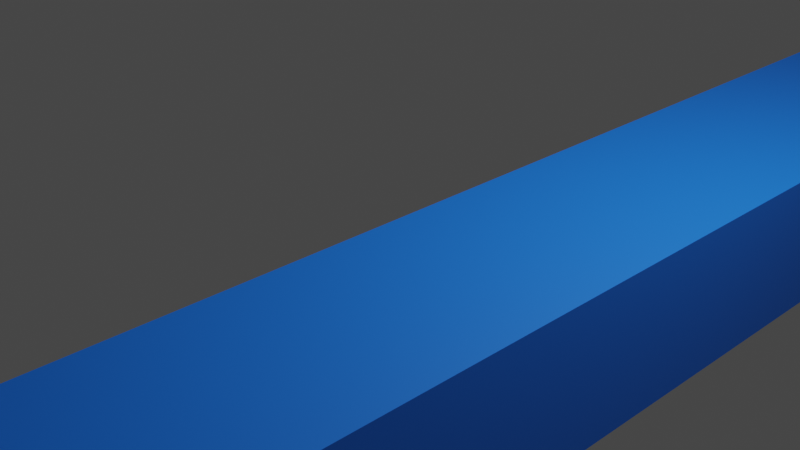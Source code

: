 # Source: hpbar.blend  (saved by Blender 3.1.7; exported with 4.5.12 LTS)
import bpy
from mathutils import Matrix  # noqa: F401  (used for matrix-valued properties, if any)

bpy.ops.wm.read_factory_settings(use_empty=True)
scene = bpy.context.scene
scene.name = 'Scene'

# ---- collections
col_collection = bpy.data.collections.new('Collection'); scene.collection.children.link(col_collection)

# ---- materials (node trees are filled in below, after node groups)
mat_material_001 = bpy.data.materials.new('Material.001')
mat_material_001.use_transparent_shadow = False

# ---- material node trees
mat_material_001.use_nodes = True; mat_material_001.node_tree.nodes.clear()
_N = mat_material_001.node_tree.nodes; _L = mat_material_001.node_tree.links
n0 = _N.new('ShaderNodeBsdfPrincipled'); n0.name = 'Principled BSDF'; n0.location = (10, 300)
n0.distribution = 'GGX'
n0.subsurface_method = 'RANDOM_WALK_SKIN'
n0.inputs[0].default_value = (0.007002, 0.1638, 0.8, 1.0)
n0.inputs[3].default_value = 1.45
n0.inputs[27].default_value = (0.0, 0.0, 0.0, 1.0)
n0.inputs[28].default_value = 1.0
n1 = _N.new('ShaderNodeOutputMaterial'); n1.name = 'Material Output'; n1.location = (300, 300)
_L.new(n0.outputs[0], n1.inputs[0])
n1.is_active_output = True

# ---- world
world_world = bpy.data.worlds.new('World'); scene.world = world_world
world_world.use_nodes = True; world_world.node_tree.nodes.clear()
_N = world_world.node_tree.nodes; _L = world_world.node_tree.links
n0 = _N.new('ShaderNodeOutputWorld'); n0.name = 'World Output'; n0.location = (300, 300)
n1 = _N.new('ShaderNodeBackground'); n1.name = 'Background'; n1.location = (10, 300)
n1.inputs[0].default_value = (0.05088, 0.05088, 0.05088, 1.0)
_L.new(n1.outputs[0], n0.inputs[0])
n0.is_active_output = True
world_world.color = (0.05088, 0.05088, 0.05088)
world_world.use_sun_shadow = False
world_world.sun_shadow_jitter_overblur = 0.0

# ---- cameras
cam_camera = bpy.data.cameras.new('Camera')
cam_camera.clip_end = 100.0
cam_camera.ortho_scale = 7.314

# ---- lights
light_light = bpy.data.lights.new('Light', 'POINT')
light_light.transmission_factor = 0.0
light_light.energy = 1000.0
light_light.shadow_soft_size = 0.1
light_light.shadow_maximum_resolution = 0.006
light_light.use_absolute_resolution = True

# ---- meshes
me_cube_002 = bpy.data.meshes.new('Cube.002')
me_cube_002.from_pydata([(-1.0, -1.0, -1.0), (-1.0, -1.0, 1.0), (-1.0, 1.0, -1.0), (-1.0, 1.0, 1.0), (1.0, -1.0, -1.0), (1.0, -1.0, 1.0), (1.0, 1.0, -1.0), (1.0, 1.0, 1.0)], [], [(0, 1, 3, 2), (2, 3, 7, 6), (6, 7, 5, 4), (4, 5, 1, 0), (2, 6, 4, 0), (7, 3, 1, 5)])
_uv = me_cube_002.uv_layers.new(name='UVMap')
_uv.uv.foreach_set('vector', [0.375, 0.0, 0.625, 0.0, 0.625, 0.25, 0.375, 0.25, 0.375, 0.25, 0.625, 0.25, 0.625, 0.5, 0.375, 0.5, 0.375, 0.5, 0.625, 0.5, 0.625, 0.75, 0.375, 0.75, 0.375, 0.75, 0.625, 0.75, 0.625, 1.0, 0.375, 1.0, 0.125, 0.5, 0.375, 0.5, 0.375, 0.75, 0.125, 0.75, 0.625, 0.5, 0.875, 0.5, 0.875, 0.75, 0.625, 0.75])
me_cube_002.materials.append(mat_material_001)
me_cube_002.use_remesh_fix_poles = True
me_cube_002.use_remesh_preserve_attributes = False
me_cube_002.update()

# ---- objects
ob_light = bpy.data.objects.new('Light', light_light)
ob_camera = bpy.data.objects.new('Camera', cam_camera)
ob_cube_001 = bpy.data.objects.new('Cube.001', me_cube_002)

# ---- transforms, parenting, visibility, modifiers, constraints
ob_light.location = (4.076, 1.005, 5.904)
ob_light.rotation_euler = (0.6503, 0.05522, 1.866)
ob_light.lock_rotations_4d = False
ob_light.empty_display_type = 'ARROWS'
ob_light.color = (0.0, 0.0, 0.0, 0.0)
ob_light.lineart.crease_threshold = 0.0
ob_camera.location = (7.359, -6.926, 4.958)
ob_camera.rotation_euler = (1.109, 0.0, 0.8149)
ob_camera.lock_rotations_4d = False
ob_camera.empty_display_type = 'ARROWS'
ob_camera.color = (0.0, 0.0, 0.0, 0.0)
ob_camera.display_type = 'WIRE'
ob_camera.lineart.crease_threshold = 0.0
ob_cube_001.location = (2.08, 0.0, 0.0)
ob_cube_001.scale = (1.0, 6.442, 0.7314)

# ---- collection membership
col_collection.objects.link(ob_light)
col_collection.objects.link(ob_camera)
col_collection.objects.link(ob_cube_001)

# ---- scene / render settings (as saved in the file)
scene.camera = ob_camera
scene.frame_start = 1; scene.frame_end = 250; scene.frame_set(1)
scene.render.engine = 'BLENDER_EEVEE_NEXT'
scene.cycles.sampling_pattern = 'TABULATED_SOBOL'
scene.cycles.use_light_tree = False
scene.view_settings.view_transform = 'Filmic'
bpy.context.view_layer.update()
